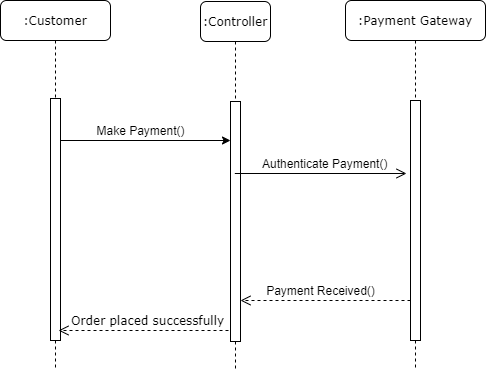

The diagram above was exported from draw.io. Its source (the exported page's mxGraphModel, read from the mxfile embedded in the PNG):
<mxGraphModel dx="1038" dy="491" grid="1" gridSize="10" guides="1" tooltips="1" connect="1" arrows="1" fold="1" page="1" pageScale="1" pageWidth="850" pageHeight="1100" math="0" shadow="0">
  <root>
    <mxCell id="0" />
    <mxCell id="1" parent="0" />
    <mxCell id="CG3XVHp_2HKUfQdUwNed-1" value=":Customer" style="shape=umlLifeline;perimeter=lifelinePerimeter;whiteSpace=wrap;html=1;container=1;collapsible=0;recursiveResize=0;outlineConnect=0;rounded=1;shadow=0;comic=0;labelBackgroundColor=none;strokeWidth=1;fontFamily=Verdana;fontSize=12;align=center;" parent="1" vertex="1">
      <mxGeometry x="20" y="90" width="110" height="370" as="geometry" />
    </mxCell>
    <mxCell id="CG3XVHp_2HKUfQdUwNed-2" value="" style="html=1;points=[];perimeter=orthogonalPerimeter;rounded=0;shadow=0;comic=0;labelBackgroundColor=none;strokeWidth=1;fontFamily=Verdana;fontSize=12;align=center;" parent="CG3XVHp_2HKUfQdUwNed-1" vertex="1">
      <mxGeometry x="50" y="98" width="10" height="242" as="geometry" />
    </mxCell>
    <mxCell id="CG3XVHp_2HKUfQdUwNed-3" value=":Controller" style="shape=umlLifeline;perimeter=lifelinePerimeter;whiteSpace=wrap;html=1;container=1;collapsible=0;recursiveResize=0;outlineConnect=0;rounded=1;shadow=0;comic=0;labelBackgroundColor=none;strokeWidth=1;fontFamily=Verdana;fontSize=12;align=center;" parent="1" vertex="1">
      <mxGeometry x="220" y="91" width="70" height="369" as="geometry" />
    </mxCell>
    <mxCell id="CG3XVHp_2HKUfQdUwNed-4" value="" style="html=1;points=[];perimeter=orthogonalPerimeter;rounded=0;shadow=0;comic=0;labelBackgroundColor=none;strokeWidth=1;fontFamily=Verdana;fontSize=12;align=center;" parent="CG3XVHp_2HKUfQdUwNed-3" vertex="1">
      <mxGeometry x="30" y="100" width="10" height="240" as="geometry" />
    </mxCell>
    <mxCell id="CG3XVHp_2HKUfQdUwNed-7" value=":Payment Gateway" style="shape=umlLifeline;perimeter=lifelinePerimeter;whiteSpace=wrap;html=1;container=1;collapsible=0;recursiveResize=0;outlineConnect=0;rounded=1;shadow=0;comic=0;labelBackgroundColor=none;strokeWidth=1;fontFamily=Verdana;fontSize=12;align=center;" parent="1" vertex="1">
      <mxGeometry x="365" y="90" width="140" height="370" as="geometry" />
    </mxCell>
    <mxCell id="CG3XVHp_2HKUfQdUwNed-8" value="" style="html=1;points=[];perimeter=orthogonalPerimeter;rounded=0;shadow=0;comic=0;labelBackgroundColor=none;strokeWidth=1;fontFamily=Verdana;fontSize=12;align=center;" parent="CG3XVHp_2HKUfQdUwNed-7" vertex="1">
      <mxGeometry x="65" y="100" width="10" height="240" as="geometry" />
    </mxCell>
    <mxCell id="CG3XVHp_2HKUfQdUwNed-9" value="Make Payment()" style="text;html=1;align=center;verticalAlign=middle;resizable=0;points=[];autosize=1;" parent="1" vertex="1">
      <mxGeometry x="110" y="210" width="100" height="20" as="geometry" />
    </mxCell>
    <mxCell id="CG3XVHp_2HKUfQdUwNed-10" value="" style="endArrow=classic;html=1;" parent="1" edge="1">
      <mxGeometry width="50" height="50" relative="1" as="geometry">
        <mxPoint x="80" y="230" as="sourcePoint" />
        <mxPoint x="250" y="230" as="targetPoint" />
      </mxGeometry>
    </mxCell>
    <mxCell id="CG3XVHp_2HKUfQdUwNed-11" value="&lt;span style=&quot;text-align: center&quot;&gt;Authenticate Payment()&lt;/span&gt;" style="text;html=1;" parent="1" vertex="1">
      <mxGeometry x="280" y="240" width="110" height="30" as="geometry" />
    </mxCell>
    <mxCell id="CG3XVHp_2HKUfQdUwNed-12" value="" style="html=1;verticalAlign=bottom;endArrow=open;endSize=8;labelBackgroundColor=none;fontFamily=Verdana;fontSize=12;" parent="1" edge="1">
      <mxGeometry relative="1" as="geometry">
        <mxPoint x="426" y="263" as="targetPoint" />
        <mxPoint x="254.32352941176464" y="263" as="sourcePoint" />
        <Array as="points" />
      </mxGeometry>
    </mxCell>
    <mxCell id="CG3XVHp_2HKUfQdUwNed-14" value="" style="html=1;verticalAlign=bottom;endArrow=open;dashed=1;endSize=8;labelBackgroundColor=none;fontFamily=Verdana;fontSize=12;" parent="1" edge="1">
      <mxGeometry relative="1" as="geometry">
        <mxPoint x="78" y="420" as="targetPoint" />
        <mxPoint x="248" y="420" as="sourcePoint" />
        <Array as="points" />
      </mxGeometry>
    </mxCell>
    <mxCell id="CG3XVHp_2HKUfQdUwNed-17" value="" style="html=1;verticalAlign=bottom;endArrow=open;dashed=1;endSize=8;labelBackgroundColor=none;fontFamily=Verdana;fontSize=12;" parent="1" edge="1">
      <mxGeometry relative="1" as="geometry">
        <mxPoint x="260" y="390" as="targetPoint" />
        <mxPoint x="430" y="390" as="sourcePoint" />
        <Array as="points" />
      </mxGeometry>
    </mxCell>
    <mxCell id="CG3XVHp_2HKUfQdUwNed-18" value="Payment Received()" style="text;html=1;align=center;verticalAlign=middle;resizable=0;points=[];autosize=1;" parent="1" vertex="1">
      <mxGeometry x="280" y="370" width="120" height="20" as="geometry" />
    </mxCell>
    <mxCell id="CG3XVHp_2HKUfQdUwNed-19" value="&lt;span style=&quot;font-family: &amp;#34;verdana&amp;#34;&quot;&gt;Order placed successfully&lt;/span&gt;" style="text;html=1;align=center;verticalAlign=middle;resizable=0;points=[];autosize=1;" parent="1" vertex="1">
      <mxGeometry x="82" y="400" width="170" height="20" as="geometry" />
    </mxCell>
  </root>
</mxGraphModel>